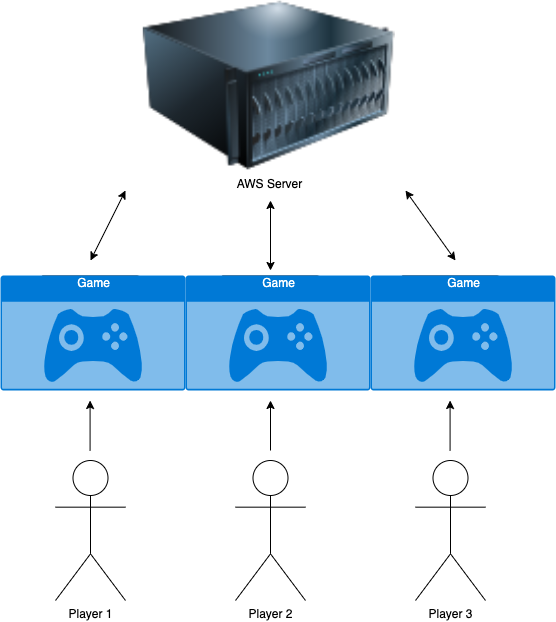

The diagram above was exported from draw.io. Its source (the exported page's mxGraphModel, read from the mxfile embedded in the PNG):
<mxGraphModel dx="946" dy="646" grid="1" gridSize="10" guides="1" tooltips="1" connect="1" arrows="1" fold="1" page="1" pageScale="1" pageWidth="850" pageHeight="1100" math="0" shadow="0">
  <root>
    <mxCell id="0" />
    <mxCell id="1" parent="0" />
    <mxCell id="w5T3orgK2bEX3PE-7Pk_-1" value="Player 1" style="shape=umlActor;verticalLabelPosition=bottom;verticalAlign=top;html=1;outlineConnect=0;" parent="1" vertex="1">
      <mxGeometry x="210" y="640" width="70" height="140" as="geometry" />
    </mxCell>
    <mxCell id="w5T3orgK2bEX3PE-7Pk_-2" value="Player 2" style="shape=umlActor;verticalLabelPosition=bottom;verticalAlign=top;html=1;outlineConnect=0;" parent="1" vertex="1">
      <mxGeometry x="390" y="640" width="70" height="140" as="geometry" />
    </mxCell>
    <mxCell id="w5T3orgK2bEX3PE-7Pk_-3" value="Player 3" style="shape=umlActor;verticalLabelPosition=bottom;verticalAlign=top;html=1;outlineConnect=0;" parent="1" vertex="1">
      <mxGeometry x="570" y="640" width="70" height="140" as="geometry" />
    </mxCell>
    <mxCell id="w5T3orgK2bEX3PE-7Pk_-10" value="" style="endArrow=classic;html=1;" parent="1" edge="1">
      <mxGeometry width="50" height="50" relative="1" as="geometry">
        <mxPoint x="425" y="630" as="sourcePoint" />
        <mxPoint x="425" y="580" as="targetPoint" />
      </mxGeometry>
    </mxCell>
    <mxCell id="w5T3orgK2bEX3PE-7Pk_-11" value="" style="endArrow=classic;html=1;" parent="1" edge="1">
      <mxGeometry width="50" height="50" relative="1" as="geometry">
        <mxPoint x="604.58" y="630" as="sourcePoint" />
        <mxPoint x="604.58" y="580" as="targetPoint" />
      </mxGeometry>
    </mxCell>
    <mxCell id="w5T3orgK2bEX3PE-7Pk_-12" value="" style="endArrow=classic;html=1;" parent="1" edge="1">
      <mxGeometry width="50" height="50" relative="1" as="geometry">
        <mxPoint x="244.57999999999993" y="630" as="sourcePoint" />
        <mxPoint x="244.57999999999993" y="580" as="targetPoint" />
      </mxGeometry>
    </mxCell>
    <mxCell id="w5T3orgK2bEX3PE-7Pk_-14" value="Device" style="aspect=fixed;pointerEvents=1;shadow=0;dashed=0;html=1;strokeColor=none;labelPosition=center;verticalLabelPosition=bottom;verticalAlign=top;align=center;shape=mxgraph.azure.computer;fillColor=#000000;" parent="1" vertex="1">
      <mxGeometry x="192.22000000000003" y="455" width="105.56" height="95" as="geometry" />
    </mxCell>
    <mxCell id="w5T3orgK2bEX3PE-7Pk_-15" value="Device" style="aspect=fixed;pointerEvents=1;shadow=0;dashed=0;html=1;strokeColor=none;labelPosition=center;verticalLabelPosition=bottom;verticalAlign=top;align=center;shape=mxgraph.azure.computer;fillColor=#000000;" parent="1" vertex="1">
      <mxGeometry x="372.22" y="455" width="105.56" height="95" as="geometry" />
    </mxCell>
    <mxCell id="w5T3orgK2bEX3PE-7Pk_-16" value="Device" style="aspect=fixed;pointerEvents=1;shadow=0;dashed=0;html=1;strokeColor=none;labelPosition=center;verticalLabelPosition=bottom;verticalAlign=top;align=center;shape=mxgraph.azure.computer;fillColor=#000000;" parent="1" vertex="1">
      <mxGeometry x="552.22" y="455" width="105.56" height="95" as="geometry" />
    </mxCell>
    <mxCell id="w5T3orgK2bEX3PE-7Pk_-17" value="AWS Server" style="image;html=1;image=img/lib/clip_art/computers/Server_128x128.png;fillColor=#000000;" parent="1" vertex="1">
      <mxGeometry x="297.78" y="180" width="252" height="170" as="geometry" />
    </mxCell>
    <mxCell id="w5T3orgK2bEX3PE-7Pk_-18" value="" style="endArrow=classic;startArrow=classic;html=1;" parent="1" edge="1">
      <mxGeometry width="50" height="50" relative="1" as="geometry">
        <mxPoint x="245" y="440" as="sourcePoint" />
        <mxPoint x="280" y="370" as="targetPoint" />
      </mxGeometry>
    </mxCell>
    <mxCell id="w5T3orgK2bEX3PE-7Pk_-20" value="" style="endArrow=classic;startArrow=classic;html=1;" parent="1" edge="1">
      <mxGeometry width="50" height="50" relative="1" as="geometry">
        <mxPoint x="425" y="450" as="sourcePoint" />
        <mxPoint x="425" y="380" as="targetPoint" />
      </mxGeometry>
    </mxCell>
    <mxCell id="w5T3orgK2bEX3PE-7Pk_-21" value="" style="endArrow=classic;startArrow=classic;html=1;" parent="1" edge="1">
      <mxGeometry width="50" height="50" relative="1" as="geometry">
        <mxPoint x="610" y="440" as="sourcePoint" />
        <mxPoint x="560" y="370" as="targetPoint" />
      </mxGeometry>
    </mxCell>
    <mxCell id="w5T3orgK2bEX3PE-7Pk_-22" value="Game" style="html=1;strokeColor=none;fillColor=#0079D6;labelPosition=center;verticalLabelPosition=middle;verticalAlign=top;align=center;fontSize=12;outlineConnect=0;spacingTop=-6;fontColor=#FFFFFF;shape=mxgraph.sitemap.game;" parent="1" vertex="1">
      <mxGeometry x="340" y="455" width="185" height="115" as="geometry" />
    </mxCell>
    <mxCell id="wEivxEc2WAHCaD6RXtbS-1" value="Game" style="html=1;strokeColor=none;fillColor=#0079D6;labelPosition=center;verticalLabelPosition=middle;verticalAlign=top;align=center;fontSize=12;outlineConnect=0;spacingTop=-6;fontColor=#FFFFFF;shape=mxgraph.sitemap.game;" vertex="1" parent="1">
      <mxGeometry x="155" y="455" width="185" height="115" as="geometry" />
    </mxCell>
    <mxCell id="wEivxEc2WAHCaD6RXtbS-2" value="Game" style="html=1;strokeColor=none;fillColor=#0079D6;labelPosition=center;verticalLabelPosition=middle;verticalAlign=top;align=center;fontSize=12;outlineConnect=0;spacingTop=-6;fontColor=#FFFFFF;shape=mxgraph.sitemap.game;" vertex="1" parent="1">
      <mxGeometry x="525" y="455" width="185" height="115" as="geometry" />
    </mxCell>
  </root>
</mxGraphModel>